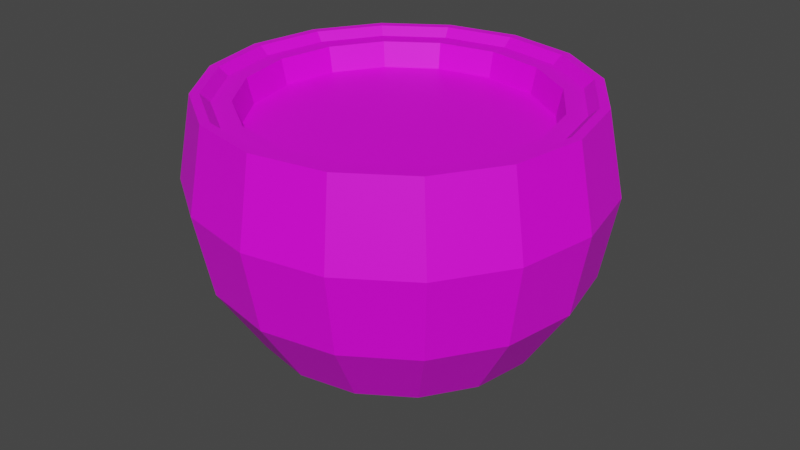 # Source: heal_coconut.blend  (saved by Blender 4.0.36; exported with 4.5.12 LTS)
import bpy
from mathutils import Matrix  # noqa: F401  (used for matrix-valued properties, if any)

bpy.ops.wm.read_factory_settings(use_empty=True)
scene = bpy.context.scene
scene.name = 'Scene'

# ---- collections
col_collection = bpy.data.collections.new('Collection'); scene.collection.children.link(col_collection)

# ---- images (referenced by path relative to the original .blend; pixels are not part of the script)
import os
ASSET_DIR = os.environ.get("B2B_ASSET_DIR", "")  # directory of the original .blend (textures are referenced by path, not embedded)
HERE = os.path.dirname(os.path.abspath(__file__))  # packed textures are extracted next to this script under _unpacked/

def load_image(name, relpath, width, height, colorspace="sRGB"):
    """Load a texture the original file referenced (path relative to the .blend, or extracted next to this script)."""
    p = next((c for c in (os.path.join(HERE, relpath), os.path.join(ASSET_DIR, relpath)) if relpath and os.path.exists(c)), "")
    if p:
        img = bpy.data.images.load(p, check_existing=True)
        img.name = name
    else:  # same state as the original file: an image datablock whose file is absent (Cycles renders it pink)
        img = bpy.data.images.new(name, width, height)
        img.source = "FILE"
        img.filepath = "//" + (relpath or name)
    img.colorspace_settings.name = colorspace
    return img
img_base_palette_png = load_image('base_palette.png', 'base_palette.png', 1024, 1024, 'sRGB')

# ---- materials (node trees are filled in below, after node groups)
mat_basepalette = bpy.data.materials.new('BasePalette')
mat_basepalette.alpha_threshold = 0.0
mat_basepalette.use_transparent_shadow = False
mat_basepalette.roughness = 0.5
mat_basepalette.line_color = (0.0, 0.0, 0.0, 1.0)

# ---- material node trees
mat_basepalette.use_nodes = True; mat_basepalette.node_tree.nodes.clear()
_N = mat_basepalette.node_tree.nodes; _L = mat_basepalette.node_tree.links
n0 = _N.new('ShaderNodeOutputMaterial'); n0.name = 'Material Output'; n0.location = (300, 300)
n1 = _N.new('ShaderNodeBsdfPrincipled'); n1.name = 'Principled BSDF'; n1.location = (10, 300)
n1.distribution = 'GGX'
n1.subsurface_method = 'RANDOM_WALK_SKIN'
n1.inputs[3].default_value = 1.45
n1.inputs[27].default_value = (0.0, 0.0, 0.0, 1.0)
n1.inputs[28].default_value = 1.0
n2 = _N.new('ShaderNodeTexImage'); n2.name = 'Image Texture'; n2.location = (-464, 137)
n2.image = img_base_palette_png
_L.new(n1.outputs[0], n0.inputs[0])
_L.new(n2.outputs[0], n1.inputs[0])
n0.is_active_output = True

# ---- world
world_world = bpy.data.worlds.new('World'); scene.world = world_world
world_world.use_nodes = True; world_world.node_tree.nodes.clear()
_N = world_world.node_tree.nodes; _L = world_world.node_tree.links
n0 = _N.new('ShaderNodeOutputWorld'); n0.name = 'World Output'; n0.location = (300, 300)
n1 = _N.new('ShaderNodeBackground'); n1.name = 'Background'; n1.location = (10, 300)
n1.inputs[0].default_value = (0.05088, 0.05088, 0.05088, 1.0)
_L.new(n1.outputs[0], n0.inputs[0])
n0.is_active_output = True
world_world.color = (0.05088, 0.05088, 0.05088)
world_world.use_sun_shadow = False
world_world.sun_shadow_jitter_overblur = 0.0

# ---- meshes
me_plane_002 = bpy.data.meshes.new('Plane.002')
me_plane_002.from_pydata([(0.246, 0.1655, 0.4355), (0.2901, 0.2081, 0.1905), (0.1966, 0.299, 0.3192), (0.1888, 0.2765, 0.1896), (0.1639, 0.212, 0.07954), (0.12, 0.1003, 0.01441), (0.06643, 0.2432, 0.4339), (0.06868, 0.3275, 0.318), (0.07061, 0.3029, 0.1886), (-0.02771, 0.2274, 0.433), (-0.04639, 0.2832, 0.1874), (-4.047e-05, 0.08011, 0.0132), (-0.1055, 0.1775, 0.4321), (-0.1641, 0.2383, 0.3156), (-0.09107, 0.1691, 0.07697), (-0.1562, 0.1014, 0.4314), (-0.2335, 0.134, 0.3146), (-0.1402, 0.09537, 0.07633), (-0.2556, 0.009379, 0.3141), (-0.1558, 0.007216, 0.07598), (-0.02315, 0.04541, 0.0129), (-0.1513, -0.0845, 0.4311), (-0.2027, -0.1075, 0.185), (-0.1357, -0.08196, 0.07597), (-0.03053, 0.003906, 0.01273), (-0.1337, -0.2076, 0.1854), (-0.02105, -0.03808, 0.01273), (-0.01158, -0.2226, 0.4321), (-0.04274, -0.2992, 0.3155), (-0.03233, -0.2761, 0.1863), (-0.005282, -0.211, 0.07695), (0.04035, -0.09883, 0.01319), (0.08479, -0.2441, 0.433), (0.08583, -0.3025, 0.1873), (0.1604, -0.07863, 0.0144), (0.1789, -0.2283, 0.434), (0.2118, -0.3065, 0.318), (0.2028, -0.2828, 0.1885), (0.1814, 0.03956, 0.01487), (0.3179, -0.2385, 0.3192), (0.3009, -0.2201, 0.1896), (0.2497, -0.1681, 0.07952), (0.3873, -0.1343, 0.3201), (0.1565, 0.07563, 0.01471), (0.4095, -0.009637, 0.3206), (0.381, 0.1165, 0.3206), (0.2944, 0.08295, 0.08051), (0.3025, 0.08357, 0.4359), (0.3592, 0.1079, 0.1909), (0.07744, 0.1098, 0.01402), (0.3062, 0.2248, 0.3201), (0.2415, 0.1596, 0.08017), (0.03528, 0.1027, 0.01359), (0.1628, 0.2217, 0.4348), (0.0735, 0.2322, 0.07871), (0.003838, -0.07415, 0.01289), (-0.05796, 0.3062, 0.3167), (-0.01605, 0.2171, 0.07781), (-0.1444, 0.2205, 0.1863), (0.08293, -0.1083, 0.01358), (-0.2086, 0.1242, 0.1854), (0.1251, -0.1012, 0.01401), (-0.1725, 0.00968, 0.4311), (-0.229, 0.008992, 0.185), (-0.2272, -0.1167, 0.3141), (-0.09475, -0.1664, 0.4314), (-0.1524, -0.2251, 0.3146), (-0.08284, -0.1586, 0.07631), (0.08515, -0.3278, 0.3167), (0.08515, -0.2312, 0.07778), (0.1747, -0.2161, 0.07868), (0.2567, -0.1785, 0.4348), (0.1835, -0.04393, 0.0147), (0.3074, -0.1024, 0.4355), (0.365, -0.1238, 0.1905), (0.2988, -0.09438, 0.08016), (0.3237, -0.01061, 0.4358), (0.3855, -0.008577, 0.1909), (0.3145, -0.00623, 0.08051), (0.1909, -0.002425, 0.01487), (0.2396, -0.003904, 0.03575), (0.229, -0.06377, 0.03551), (0.1447, -0.1465, 0.03451), (0.08387, -0.1567, 0.0339), (-0.03022, -0.1074, 0.0329), (0.01514, 0.1478, 0.03392), (0.07596, 0.158, 0.03453), (0.19, 0.1087, 0.03552), (0.2259, 0.05666, 0.03575), (0.1956, -0.1138, 0.03508), (0.02245, -0.143, 0.03333), (-0.06612, -0.05534, 0.03267), (-0.07979, 0.005228, 0.03267), (-0.06915, 0.0651, 0.03291), (-0.03581, 0.1152, 0.03335), (0.1374, 0.1443, 0.03509), (0.08036, 0.0007923, 0.0002652), (-0.049, 0.2826, 0.4462), (0.068, 0.3023, 0.4474), (-0.147, 0.2198, 0.4451), (-0.2112, 0.1235, 0.4443), (0.08322, -0.3032, 0.4462), (-0.03494, -0.2768, 0.4451), (0.2002, -0.2835, 0.4473), (0.2983, -0.2207, 0.4484), (0.3624, -0.1244, 0.4493), (0.3829, -0.009249, 0.4497), (0.3566, 0.1073, 0.4497), (0.2875, 0.2074, 0.4493), (0.1862, 0.2759, 0.4485), (-0.2316, 0.008319, 0.4438), (-0.2053, -0.1082, 0.4438), (-0.1363, -0.2083, 0.4442), (-0.04377, 0.269, 0.4462), (0.06762, 0.2878, 0.4473), (-0.1368, 0.2094, 0.4452), (-0.1977, 0.1181, 0.4444), (0.08361, -0.2887, 0.4462), (-0.0292, -0.2635, 0.4452), (0.195, -0.2699, 0.4473), (0.2881, -0.2104, 0.4483), (0.3489, -0.119, 0.4491), (0.3683, -0.009584, 0.4496), (0.3433, 0.1014, 0.4496), (0.2773, 0.1971, 0.4492), (0.1804, 0.2625, 0.4484), (-0.2171, 0.008653, 0.4439), (-0.1921, -0.1024, 0.4439), (-0.1261, -0.198, 0.4444), (-0.03852, 0.2554, 0.4329), (0.06723, 0.2732, 0.434), (-0.1266, 0.199, 0.432), (-0.1841, 0.1126, 0.4312), (0.084, -0.2741, 0.4329), (-0.02344, -0.2501, 0.4319), (0.1897, -0.2563, 0.434), (0.2778, -0.1999, 0.435), (0.3353, -0.1136, 0.4357), (0.3538, -0.009919, 0.4361), (0.3299, 0.0956, 0.4361), (0.2671, 0.1868, 0.4357), (0.1747, 0.2492, 0.435), (-0.2025, 0.008989, 0.4308), (-0.1787, -0.09653, 0.4308), (-0.1158, -0.1877, 0.4312), (-0.02343, 0.2189, 0.3924), (0.06717, 0.2341, 0.3934), (-0.09831, 0.1709, 0.3916), (-0.1471, 0.09769, 0.391), (0.08484, -0.2349, 0.3925), (-0.007904, -0.2142, 0.3916), (0.1754, -0.2196, 0.3934), (0.2503, -0.1717, 0.3942), (0.2991, -0.09844, 0.3949), (0.3148, -0.01014, 0.3952), (0.2943, 0.0805, 0.3952), (0.24, 0.1593, 0.3949), (0.1599, 0.2134, 0.3942), (-0.1628, 0.00939, 0.3906), (-0.1423, -0.08125, 0.3906), (-0.08795, -0.1601, 0.391)], [], [(48, 1, 50, 45), (46, 51, 1, 48), (45, 50, 108, 107), (51, 4, 3, 1), (50, 2, 109, 108), (91, 92, 24, 26), (4, 54, 8, 3), (2, 7, 98, 109), (90, 84, 55, 31), (3, 8, 7, 2), (85, 86, 49, 52), (8, 10, 56, 7), (54, 57, 10, 8), (7, 56, 97, 98), (10, 58, 13, 56), (57, 14, 58, 10), (56, 13, 99, 97), (83, 90, 31, 59), (14, 17, 60, 58), (13, 16, 100, 99), (82, 83, 59, 61), (58, 60, 16, 13), (16, 18, 110, 100), (89, 82, 61, 34), (60, 63, 18, 16), (17, 19, 63, 60), (80, 81, 72, 79), (63, 22, 64, 18), (19, 23, 22, 63), (18, 64, 111, 110), (23, 67, 25, 22), (64, 66, 112, 111), (81, 89, 34, 72), (22, 25, 66, 64), (67, 30, 29, 25), (66, 28, 102, 112), (95, 87, 43, 5), (25, 29, 28, 66), (88, 80, 79, 38), (29, 33, 68, 28), (30, 69, 33, 29), (28, 68, 101, 102), (86, 95, 5, 49), (33, 37, 36, 68), (69, 70, 37, 33), (68, 36, 103, 101), (70, 41, 40, 37), (36, 39, 104, 103), (93, 94, 11, 20), (37, 40, 39, 36), (41, 75, 74, 40), (39, 42, 105, 104), (87, 88, 38, 43), (40, 74, 42, 39), (94, 85, 52, 11), (74, 77, 44, 42), (42, 44, 106, 105), (77, 48, 45, 44), (73, 76, 154, 153), (92, 93, 20, 24), (78, 46, 48, 77), (44, 45, 107, 106), (84, 91, 26, 55), (75, 78, 77, 74), (23, 19, 92, 91), (30, 67, 84, 90), (46, 78, 80, 88), (14, 57, 85, 94), (70, 69, 83, 82), (67, 23, 91, 84), (4, 51, 87, 95), (51, 46, 88, 87), (41, 70, 82, 89), (19, 17, 93, 92), (57, 54, 86, 85), (17, 14, 94, 93), (54, 4, 95, 86), (75, 41, 89, 81), (69, 30, 90, 83), (78, 75, 81, 80), (11, 52, 96), (52, 49, 96), (49, 5, 96), (34, 61, 96), (31, 55, 96), (24, 20, 96), (59, 31, 96), (26, 24, 96), (79, 72, 96), (43, 38, 96), (5, 43, 96), (38, 79, 96), (20, 11, 96), (61, 59, 96), (55, 26, 96), (72, 34, 96), (113, 114, 98, 97), (115, 113, 97, 99), (116, 115, 99, 100), (117, 118, 102, 101), (119, 117, 101, 103), (121, 120, 104, 105), (122, 121, 105, 106), (123, 122, 106, 107), (124, 123, 107, 108), (125, 124, 108, 109), (114, 125, 109, 98), (126, 116, 100, 110), (127, 126, 110, 111), (128, 127, 111, 112), (118, 128, 112, 102), (120, 119, 103, 104), (129, 130, 114, 113), (131, 129, 113, 115), (132, 131, 115, 116), (133, 134, 118, 117), (135, 133, 117, 119), (137, 136, 120, 121), (138, 137, 121, 122), (139, 138, 122, 123), (140, 139, 123, 124), (141, 140, 124, 125), (130, 141, 125, 114), (142, 132, 116, 126), (143, 142, 126, 127), (144, 143, 127, 128), (134, 144, 128, 118), (136, 135, 119, 120), (9, 6, 130, 129), (12, 9, 129, 131), (15, 12, 131, 132), (32, 27, 134, 133), (35, 32, 133, 135), (73, 71, 136, 137), (76, 73, 137, 138), (47, 76, 138, 139), (0, 47, 139, 140), (53, 0, 140, 141), (6, 53, 141, 130), (62, 15, 132, 142), (21, 62, 142, 143), (65, 21, 143, 144), (27, 65, 144, 134), (71, 35, 135, 136), (145, 147, 148, 158, 159, 160, 150, 149, 151, 152, 153, 154, 155, 156, 157, 146), (65, 27, 150, 160), (76, 47, 155, 154), (6, 9, 145, 146), (35, 71, 152, 151), (47, 0, 156, 155), (9, 12, 147, 145), (0, 53, 157, 156), (12, 15, 148, 147), (53, 6, 146, 157), (27, 32, 149, 150), (15, 62, 158, 148), (32, 35, 151, 149), (62, 21, 159, 158), (71, 73, 153, 152), (21, 65, 160, 159), (3, 2, 50, 1)])
_uv = me_plane_002.uv_layers.new(name='UVMap')
_uv.uv.foreach_set('vector', [0.3447, 0.7373, 0.3447, 0.7373, 0.3447, 0.7373, 0.3447, 0.7373, 0.3447, 0.7373, 0.3447, 0.7373, 0.3447, 0.7373, 0.3447, 0.7373, 0.3447, 0.7373, 0.3447, 0.7373, 0.3447, 0.7373, 0.3447, 0.7373, 0.3447, 0.7373, 0.3447, 0.7373, 0.3447, 0.7373, 0.3447, 0.7373, 0.3447, 0.7373, 0.3447, 0.7373, 0.3447, 0.7373, 0.3447, 0.7373, 0.3447, 0.7373, 0.3447, 0.7373, 0.3447, 0.7373, 0.3447, 0.7373, 0.3447, 0.7373, 0.3447, 0.7373, 0.3447, 0.7373, 0.3447, 0.7373, 0.3447, 0.7373, 0.3447, 0.7373, 0.3447, 0.7373, 0.3447, 0.7373, 0.3447, 0.7373, 0.3447, 0.7373, 0.3447, 0.7373, 0.3447, 0.7373, 0.3447, 0.7373, 0.3447, 0.7373, 0.3447, 0.7373, 0.3447, 0.7373, 0.3447, 0.7373, 0.3447, 0.7373, 0.3447, 0.7373, 0.3447, 0.7373, 0.3447, 0.7373, 0.3447, 0.7373, 0.3447, 0.7373, 0.3447, 0.7373, 0.3447, 0.7373, 0.3447, 0.7373, 0.3447, 0.7373, 0.3447, 0.7373, 0.3447, 0.7373, 0.3447, 0.7373, 0.3447, 0.7373, 0.3447, 0.7373, 0.3447, 0.7373, 0.3447, 0.7373, 0.3447, 0.7373, 0.3447, 0.7373, 0.3447, 0.7373, 0.3447, 0.7373, 0.3447, 0.7373, 0.3447, 0.7373, 0.3447, 0.7373, 0.3447, 0.7373, 0.3447, 0.7373, 0.3447, 0.7373, 0.3447, 0.7373, 0.3447, 0.7373, 0.3447, 0.7373, 0.3447, 0.7373, 0.3447, 0.7373, 0.3447, 0.7373, 0.3447, 0.7373, 0.3447, 0.7373, 0.3447, 0.7373, 0.3447, 0.7373, 0.3447, 0.7373, 0.3447, 0.7373, 0.3447, 0.7373, 0.3447, 0.7373, 0.3447, 0.7373, 0.3447, 0.7373, 0.3447, 0.7373, 0.3447, 0.7373, 0.3447, 0.7373, 0.3447, 0.7373, 0.3447, 0.7373, 0.3447, 0.7373, 0.3447, 0.7373, 0.3447, 0.7373, 0.3447, 0.7373, 0.3447, 0.7373, 0.3447, 0.7373, 0.3447, 0.7373, 0.3447, 0.7373, 0.3447, 0.7373, 0.3447, 0.7373, 0.3447, 0.7373, 0.3447, 0.7373, 0.3447, 0.7373, 0.3447, 0.7373, 0.3447, 0.7373, 0.3447, 0.7373, 0.3447, 0.7373, 0.3447, 0.7373, 0.3447, 0.7373, 0.3447, 0.7373, 0.3447, 0.7373, 0.3447, 0.7373, 0.3447, 0.7373, 0.3447, 0.7373, 0.3447, 0.7373, 0.3447, 0.7373, 0.3447, 0.7373, 0.3447, 0.7373, 0.3447, 0.7373, 0.3447, 0.7373, 0.3447, 0.7373, 0.3447, 0.7373, 0.3447, 0.7373, 0.3447, 0.7373, 0.3447, 0.7373, 0.3447, 0.7373, 0.3447, 0.7373, 0.3447, 0.7373, 0.3447, 0.7373, 0.3447, 0.7373, 0.3447, 0.7373, 0.3447, 0.7373, 0.3447, 0.7373, 0.3447, 0.7373, 0.3447, 0.7373, 0.3447, 0.7373, 0.3447, 0.7373, 0.3447, 0.7373, 0.3447, 0.7373, 0.3447, 0.7373, 0.3447, 0.7373, 0.3447, 0.7373, 0.3447, 0.7373, 0.3447, 0.7373, 0.3447, 0.7373, 0.3447, 0.7373, 0.3447, 0.7373, 0.3447, 0.7373, 0.3447, 0.7373, 0.3447, 0.7373, 0.3447, 0.7373, 0.3447, 0.7373, 0.3447, 0.7373, 0.3447, 0.7373, 0.3447, 0.7373, 0.3447, 0.7373, 0.3447, 0.7373, 0.3447, 0.7373, 0.3447, 0.7373, 0.3447, 0.7373, 0.3447, 0.7373, 0.3447, 0.7373, 0.3447, 0.7373, 0.3447, 0.7373, 0.3447, 0.7373, 0.3447, 0.7373, 0.3447, 0.7373, 0.3447, 0.7373, 0.3447, 0.7373, 0.3447, 0.7373, 0.3447, 0.7373, 0.3447, 0.7373, 0.3447, 0.7373, 0.3447, 0.7373, 0.3447, 0.7373, 0.3447, 0.7373, 0.3447, 0.7373, 0.3447, 0.7373, 0.3447, 0.7373, 0.3447, 0.7373, 0.3447, 0.7373, 0.3447, 0.7373, 0.3447, 0.7373, 0.3447, 0.7373, 0.3447, 0.7373, 0.3447, 0.7373, 0.3447, 0.7373, 0.3447, 0.7373, 0.3447, 0.7373, 0.3447, 0.7373, 0.3447, 0.7373, 0.3447, 0.7373, 0.3447, 0.7373, 0.3447, 0.7373, 0.3447, 0.7373, 0.3447, 0.7373, 0.3447, 0.7373, 0.3447, 0.7373, 0.3447, 0.7373, 0.3447, 0.7373, 0.3447, 0.7373, 0.3447, 0.7373, 0.3447, 0.7373, 0.3447, 0.7373, 0.3447, 0.7373, 0.3447, 0.7373, 0.3447, 0.7373, 0.3447, 0.7373, 0.3447, 0.7373, 0.3447, 0.7373, 0.3447, 0.7373, 0.3447, 0.7373, 0.3447, 0.7373, 0.3447, 0.7373, 0.3447, 0.7373, 0.3447, 0.7373, 0.3447, 0.7373, 0.3447, 0.7373, 0.3447, 0.7373, 0.3447, 0.7373, 0.3447, 0.7373, 0.3447, 0.7373, 0.3447, 0.7373, 0.3447, 0.7373, 0.3447, 0.7373, 0.3447, 0.7373, 0.3447, 0.7373, 0.3447, 0.7373, 0.3447, 0.7373, 0.3447, 0.7373, 0.3447, 0.7373, 0.3447, 0.7373, 0.3447, 0.7373, 0.01498, 0.9883, 0.01498, 0.9883, 0.01498, 0.9883, 0.01498, 0.9883, 0.3447, 0.7373, 0.3447, 0.7373, 0.3447, 0.7373, 0.3447, 0.7373, 0.3447, 0.7373, 0.3447, 0.7373, 0.3447, 0.7373, 0.3447, 0.7373, 0.3447, 0.7373, 0.3447, 0.7373, 0.3447, 0.7373, 0.3447, 0.7373, 0.3447, 0.7373, 0.3447, 0.7373, 0.3447, 0.7373, 0.3447, 0.7373, 0.3447, 0.7373, 0.3447, 0.7373, 0.3447, 0.7373, 0.3447, 0.7373, 0.3447, 0.7373, 0.3447, 0.7373, 0.3447, 0.7373, 0.3447, 0.7373, 0.3447, 0.7373, 0.3447, 0.7373, 0.3447, 0.7373, 0.3447, 0.7373, 0.3447, 0.7373, 0.3447, 0.7373, 0.3447, 0.7373, 0.3447, 0.7373, 0.3447, 0.7373, 0.3447, 0.7373, 0.3447, 0.7373, 0.3447, 0.7373, 0.3447, 0.7373, 0.3447, 0.7373, 0.3447, 0.7373, 0.3447, 0.7373, 0.3447, 0.7373, 0.3447, 0.7373, 0.3447, 0.7373, 0.3447, 0.7373, 0.3447, 0.7373, 0.3447, 0.7373, 0.3447, 0.7373, 0.3447, 0.7373, 0.3447, 0.7373, 0.3447, 0.7373, 0.3447, 0.7373, 0.3447, 0.7373, 0.3447, 0.7373, 0.3447, 0.7373, 0.3447, 0.7373, 0.3447, 0.7373, 0.3447, 0.7373, 0.3447, 0.7373, 0.3447, 0.7373, 0.3447, 0.7373, 0.3447, 0.7373, 0.3447, 0.7373, 0.3447, 0.7373, 0.3447, 0.7373, 0.3447, 0.7373, 0.3447, 0.7373, 0.3447, 0.7373, 0.3447, 0.7373, 0.3447, 0.7373, 0.3447, 0.7373, 0.3447, 0.7373, 0.3447, 0.7373, 0.3447, 0.7373, 0.3447, 0.7373, 0.3447, 0.7373, 0.3447, 0.7373, 0.3447, 0.7373, 0.3447, 0.7373, 0.3447, 0.7373, 0.3447, 0.7373, 0.3447, 0.7373, 0.3447, 0.7373, 0.3447, 0.7373, 0.3447, 0.7373, 0.3447, 0.7373, 0.3447, 0.7373, 0.3447, 0.7373, 0.3447, 0.7373, 0.3447, 0.7373, 0.3447, 0.7373, 0.3447, 0.7373, 0.3447, 0.7373, 0.3447, 0.7373, 0.3447, 0.7373, 0.3447, 0.7373, 0.3447, 0.7373, 0.3447, 0.7373, 0.3447, 0.7373, 0.3447, 0.7373, 0.3447, 0.7373, 0.3447, 0.7373, 0.3447, 0.7373, 0.3447, 0.7373, 0.3447, 0.7373, 0.3447, 0.7373, 0.3447, 0.7373, 0.3447, 0.7373, 0.3447, 0.7373, 0.3447, 0.7373, 0.3447, 0.7373, 0.3447, 0.7373, 0.3447, 0.7373, 0.3447, 0.7373, 0.3447, 0.7373, 0.3447, 0.7373, 0.3447, 0.7373, 0.3447, 0.7373, 0.3447, 0.7373, 0.3447, 0.7373, 0.3447, 0.7373, 0.3447, 0.7373, 0.3447, 0.7373, 0.3447, 0.7373, 0.3447, 0.7373, 0.3447, 0.7373, 0.3447, 0.7373, 0.3447, 0.7373, 0.3447, 0.7373, 0.3447, 0.7373, 0.3447, 0.7373, 0.3447, 0.7373, 0.3447, 0.7373, 0.3447, 0.7373, 0.3447, 0.7373, 0.3447, 0.7373, 0.3447, 0.7373, 0.3447, 0.7373, 0.3447, 0.7373, 0.3447, 0.7373, 0.3447, 0.7373, 0.3447, 0.7373, 0.3447, 0.7373, 0.3447, 0.7373, 0.3447, 0.7373, 0.3447, 0.7373, 0.3447, 0.7373, 0.3447, 0.7373, 0.3447, 0.7373, 0.3447, 0.7373, 0.3447, 0.7373, 0.3447, 0.7373, 0.3447, 0.7373, 0.3447, 0.7373, 0.3447, 0.7373, 0.3447, 0.7373, 0.3447, 0.7373, 0.3447, 0.7373, 0.3447, 0.7373, 0.3447, 0.7373, 0.3447, 0.7373, 0.3447, 0.7373, 0.3447, 0.7373, 0.3447, 0.7373, 0.3447, 0.7373, 0.3447, 0.7373, 0.3447, 0.7373, 0.3447, 0.7373, 0.3447, 0.7373, 0.3447, 0.7373, 0.3447, 0.7373, 0.3447, 0.7373, 0.3447, 0.7373, 0.3447, 0.7373, 0.3447, 0.7373, 0.3447, 0.7373, 0.3447, 0.7373, 0.3447, 0.7373, 0.3447, 0.7373, 0.3447, 0.7373, 0.3447, 0.7373, 0.3447, 0.7373, 0.3447, 0.7373, 0.3447, 0.7373, 0.3447, 0.7373, 0.3447, 0.7373, 0.3447, 0.7373, 0.3447, 0.7373, 0.3447, 0.7373, 0.3447, 0.7373, 0.3447, 0.7373, 0.3447, 0.7373, 0.3447, 0.7373, 0.3447, 0.7373, 0.3447, 0.7373, 0.3447, 0.7373, 0.3447, 0.7373, 0.3447, 0.7373, 0.3447, 0.7373, 0.3447, 0.7373, 0.3447, 0.7373, 0.3447, 0.7373, 0.3447, 0.7373, 0.3447, 0.7373, 0.3447, 0.7373, 0.3447, 0.7373, 0.3447, 0.7373, 0.3447, 0.7373, 0.3447, 0.7373, 0.3447, 0.7373, 0.3447, 0.7373, 0.3447, 0.7373, 0.3447, 0.7373, 0.3447, 0.7373, 0.3447, 0.7373, 0.3447, 0.7373, 0.3447, 0.7373, 0.3447, 0.7373, 0.3447, 0.7373, 0.3447, 0.7373, 0.3447, 0.7373, 0.3447, 0.7373, 0.3447, 0.7373, 0.3447, 0.7373, 0.3447, 0.7373, 0.3447, 0.7373, 0.3447, 0.7373, 0.3447, 0.7373, 0.3447, 0.7373, 0.3447, 0.7373, 0.3447, 0.7373, 0.3447, 0.7373, 0.3447, 0.7373, 0.3447, 0.7373, 0.3447, 0.7373, 0.3447, 0.7373, 0.3447, 0.7373, 0.3447, 0.7373, 0.3447, 0.7373, 0.3447, 0.7373, 0.3447, 0.7373, 0.3447, 0.7373, 0.3447, 0.7373, 0.3447, 0.7373, 0.3447, 0.7373, 0.3447, 0.7373, 0.3447, 0.7373, 0.3447, 0.7373, 0.3447, 0.7373, 0.3447, 0.7373, 0.3447, 0.7373, 0.3447, 0.7373, 0.3447, 0.7373, 0.3447, 0.7373, 0.3447, 0.7373, 0.3447, 0.7373, 0.3447, 0.7373, 0.3447, 0.7373, 0.3447, 0.7373, 0.3447, 0.7373, 0.3447, 0.7373, 0.01498, 0.9883, 0.01498, 0.9883, 0.01498, 0.9883, 0.01498, 0.9883, 0.01498, 0.9883, 0.01498, 0.9883, 0.01498, 0.9883, 0.01498, 0.9883, 0.01498, 0.9883, 0.01498, 0.9883, 0.01498, 0.9883, 0.01498, 0.9883, 0.01498, 0.9883, 0.01498, 0.9883, 0.01498, 0.9883, 0.01498, 0.9883, 0.01498, 0.9883, 0.01498, 0.9883, 0.01498, 0.9883, 0.01498, 0.9883, 0.01498, 0.9883, 0.01498, 0.9883, 0.01498, 0.9883, 0.01498, 0.9883, 0.01498, 0.9883, 0.01498, 0.9883, 0.01498, 0.9883, 0.01498, 0.9883, 0.01498, 0.9883, 0.01498, 0.9883, 0.01498, 0.9883, 0.01498, 0.9883, 0.01498, 0.9883, 0.01498, 0.9883, 0.01498, 0.9883, 0.01498, 0.9883, 0.01498, 0.9883, 0.01498, 0.9883, 0.01498, 0.9883, 0.01498, 0.9883, 0.01498, 0.9883, 0.01498, 0.9883, 0.01498, 0.9883, 0.01498, 0.9883, 0.01498, 0.9883, 0.01498, 0.9883, 0.01498, 0.9883, 0.01498, 0.9883, 0.01498, 0.9883, 0.01498, 0.9883, 0.01498, 0.9883, 0.01498, 0.9883, 0.01498, 0.9883, 0.01498, 0.9883, 0.01498, 0.9883, 0.01498, 0.9883, 0.01498, 0.9883, 0.01498, 0.9883, 0.01498, 0.9883, 0.01498, 0.9883, 0.01498, 0.9883, 0.01498, 0.9883, 0.01498, 0.9883, 0.01498, 0.9883, 0.01498, 0.9883, 0.01498, 0.9883, 0.01498, 0.9883, 0.01498, 0.9883, 0.01498, 0.9883, 0.01498, 0.9883, 0.01498, 0.9883, 0.01498, 0.9883, 0.01498, 0.9883, 0.01498, 0.9883, 0.01498, 0.9883, 0.01498, 0.9883, 0.01498, 0.9883, 0.01498, 0.9883, 0.01498, 0.9883, 0.01498, 0.9883, 0.01498, 0.9883, 0.01498, 0.9883, 0.01498, 0.9883, 0.01498, 0.9883, 0.01498, 0.9883, 0.01498, 0.9883, 0.01498, 0.9883, 0.01498, 0.9883, 0.01498, 0.9883, 0.01498, 0.9883, 0.01498, 0.9883, 0.01498, 0.9883, 0.01498, 0.9883, 0.01498, 0.9883, 0.01498, 0.9883, 0.01498, 0.9883, 0.01498, 0.9883, 0.01498, 0.9883, 0.01498, 0.9883, 0.01498, 0.9883, 0.01498, 0.9883, 0.01498, 0.9883, 0.01498, 0.9883, 0.01498, 0.9883, 0.01498, 0.9883, 0.01498, 0.9883, 0.01498, 0.9883, 0.01498, 0.9883, 0.01498, 0.9883, 0.01498, 0.9883, 0.01498, 0.9883, 0.01498, 0.9883, 0.01498, 0.9883, 0.01498, 0.9883, 0.01498, 0.9883, 0.01498, 0.9883, 0.01498, 0.9883, 0.01498, 0.9883, 0.01498, 0.9883, 0.01498, 0.9883, 0.01498, 0.9883, 0.01498, 0.9883, 0.01498, 0.9883, 0.01498, 0.9883, 0.01498, 0.9883, 0.01498, 0.9883, 0.01498, 0.9883, 0.01498, 0.9883, 0.01498, 0.9883, 0.01498, 0.9883, 0.01498, 0.9883, 0.01498, 0.9883, 0.01498, 0.9883, 0.01498, 0.9883, 0.01498, 0.9883, 0.01498, 0.9883, 0.01498, 0.9883, 0.01498, 0.9883, 0.01498, 0.9883, 0.01498, 0.9883, 0.3447, 0.7373, 0.3447, 0.7373, 0.3447, 0.7373, 0.3447, 0.7373])
_ca = me_plane_002.color_attributes.new('Attribute', 'BYTE_COLOR', 'CORNER')
_ca.data.foreach_set('color', [1.0, 1.0, 1.0, 1.0, 1.0, 1.0, 1.0, 1.0, 1.0, 1.0, 1.0, 1.0, 1.0, 1.0, 1.0, 1.0, 1.0, 1.0, 1.0, 1.0, 1.0, 1.0, 1.0, 1.0, 1.0, 1.0, 1.0, 1.0, 1.0, 1.0, 1.0, 1.0, 1.0, 1.0, 1.0, 1.0, 1.0, 1.0, 1.0, 1.0, 1.0, 1.0, 1.0, 1.0, 1.0, 1.0, 1.0, 1.0, 1.0, 1.0, 1.0, 1.0, 1.0, 1.0, 1.0, 1.0, 1.0, 1.0, 1.0, 1.0, 1.0, 1.0, 1.0, 1.0, 1.0, 1.0, 1.0, 1.0, 1.0, 1.0, 1.0, 1.0, 1.0, 1.0, 1.0, 1.0, 1.0, 1.0, 1.0, 1.0, 1.0, 1.0, 1.0, 1.0, 1.0, 1.0, 1.0, 1.0, 1.0, 1.0, 1.0, 1.0, 1.0, 1.0, 1.0, 1.0, 1.0, 1.0, 1.0, 1.0, 1.0, 1.0, 1.0, 1.0, 1.0, 1.0, 1.0, 1.0, 1.0, 1.0, 1.0, 1.0, 1.0, 1.0, 1.0, 1.0, 1.0, 1.0, 1.0, 1.0, 1.0, 1.0, 1.0, 1.0, 1.0, 1.0, 1.0, 1.0, 1.0, 1.0, 1.0, 1.0, 1.0, 1.0, 1.0, 1.0, 1.0, 1.0, 1.0, 1.0, 1.0, 1.0, 1.0, 1.0, 1.0, 1.0, 1.0, 1.0, 1.0, 1.0, 1.0, 1.0, 1.0, 1.0, 1.0, 1.0, 1.0, 1.0, 1.0, 1.0, 1.0, 1.0, 1.0, 1.0, 1.0, 1.0, 1.0, 1.0, 1.0, 1.0, 1.0, 1.0, 1.0, 1.0, 1.0, 1.0, 1.0, 1.0, 1.0, 1.0, 1.0, 1.0, 1.0, 1.0, 1.0, 1.0, 1.0, 1.0, 1.0, 1.0, 1.0, 1.0, 1.0, 1.0, 1.0, 1.0, 1.0, 1.0, 1.0, 1.0, 1.0, 1.0, 1.0, 1.0, 1.0, 1.0, 1.0, 1.0, 1.0, 1.0, 1.0, 1.0, 1.0, 1.0, 1.0, 1.0, 1.0, 1.0, 1.0, 1.0, 1.0, 1.0, 1.0, 1.0, 1.0, 1.0, 1.0, 1.0, 1.0, 1.0, 1.0, 1.0, 1.0, 1.0, 1.0, 1.0, 1.0, 1.0, 1.0, 1.0, 1.0, 1.0, 1.0, 1.0, 1.0, 1.0, 1.0, 1.0, 1.0, 1.0, 1.0, 1.0, 1.0, 1.0, 1.0, 1.0, 1.0, 1.0, 1.0, 1.0, 1.0, 1.0, 1.0, 1.0, 1.0, 1.0, 1.0, 1.0, 1.0, 1.0, 1.0, 1.0, 1.0, 1.0, 1.0, 1.0, 1.0, 1.0, 1.0, 1.0, 1.0, 1.0, 1.0, 1.0, 1.0, 1.0, 1.0, 1.0, 1.0, 1.0, 1.0, 1.0, 1.0, 1.0, 1.0, 1.0, 1.0, 1.0, 1.0, 1.0, 1.0, 1.0, 1.0, 1.0, 1.0, 1.0, 1.0, 1.0, 1.0, 1.0, 1.0, 1.0, 1.0, 1.0, 1.0, 1.0, 1.0, 1.0, 1.0, 1.0, 1.0, 1.0, 1.0, 1.0, 1.0, 1.0, 1.0, 1.0, 1.0, 1.0, 1.0, 1.0, 1.0, 1.0, 1.0, 1.0, 1.0, 1.0, 1.0, 1.0, 1.0, 1.0, 1.0, 1.0, 1.0, 1.0, 1.0, 1.0, 1.0, 1.0, 1.0, 1.0, 1.0, 1.0, 1.0, 1.0, 1.0, 1.0, 1.0, 1.0, 1.0, 1.0, 1.0, 1.0, 1.0, 1.0, 1.0, 1.0, 1.0, 1.0, 1.0, 1.0, 1.0, 1.0, 1.0, 1.0, 1.0, 1.0, 1.0, 1.0, 1.0, 1.0, 1.0, 1.0, 1.0, 1.0, 1.0, 1.0, 1.0, 1.0, 1.0, 1.0, 1.0, 1.0, 1.0, 1.0, 1.0, 1.0, 1.0, 1.0, 1.0, 1.0, 1.0, 1.0, 1.0, 1.0, 1.0, 1.0, 1.0, 1.0, 1.0, 1.0, 1.0, 1.0, 1.0, 1.0, 1.0, 1.0, 1.0, 1.0, 1.0, 1.0, 1.0, 1.0, 1.0, 1.0, 1.0, 1.0, 1.0, 1.0, 1.0, 1.0, 1.0, 1.0, 1.0, 1.0, 1.0, 1.0, 1.0, 1.0, 1.0, 1.0, 1.0, 1.0, 1.0, 1.0, 1.0, 1.0, 1.0, 1.0, 1.0, 1.0, 1.0, 1.0, 1.0, 1.0, 1.0, 1.0, 1.0, 1.0, 1.0, 1.0, 1.0, 1.0, 1.0, 1.0, 1.0, 1.0, 1.0, 1.0, 1.0, 1.0, 1.0, 1.0, 1.0, 1.0, 1.0, 1.0, 1.0, 1.0, 1.0, 1.0, 1.0, 1.0, 1.0, 1.0, 1.0, 1.0, 1.0, 1.0, 1.0, 1.0, 1.0, 1.0, 1.0, 1.0, 1.0, 1.0, 1.0, 1.0, 1.0, 1.0, 1.0, 1.0, 1.0, 1.0, 1.0, 1.0, 1.0, 1.0, 1.0, 1.0, 1.0, 1.0, 1.0, 1.0, 1.0, 1.0, 1.0, 1.0, 1.0, 1.0, 1.0, 1.0, 1.0, 1.0, 1.0, 1.0, 1.0, 1.0, 1.0, 1.0, 1.0, 1.0, 1.0, 1.0, 1.0, 1.0, 1.0, 1.0, 1.0, 1.0, 1.0, 1.0, 1.0, 1.0, 1.0, 1.0, 1.0, 1.0, 1.0, 1.0, 1.0, 1.0, 1.0, 1.0, 1.0, 1.0, 1.0, 1.0, 1.0, 1.0, 1.0, 1.0, 1.0, 1.0, 1.0, 1.0, 1.0, 1.0, 1.0, 1.0, 1.0, 1.0, 1.0, 1.0, 1.0, 1.0, 1.0, 1.0, 1.0, 1.0, 1.0, 1.0, 1.0, 1.0, 1.0, 1.0, 1.0, 1.0, 1.0, 1.0, 1.0, 1.0, 1.0, 1.0, 1.0, 1.0, 1.0, 1.0, 1.0, 1.0, 1.0, 1.0, 1.0, 1.0, 1.0, 1.0, 1.0, 1.0, 1.0, 1.0, 1.0, 1.0, 1.0, 1.0, 1.0, 1.0, 1.0, 1.0, 1.0, 1.0, 1.0, 1.0, 1.0, 1.0, 1.0, 1.0, 1.0, 1.0, 1.0, 1.0, 1.0, 1.0, 1.0, 1.0, 1.0, 1.0, 1.0, 1.0, 1.0, 1.0, 1.0, 1.0, 1.0, 1.0, 1.0, 1.0, 1.0, 1.0, 1.0, 1.0, 1.0, 1.0, 1.0, 1.0, 1.0, 1.0, 1.0, 1.0, 1.0, 1.0, 1.0, 1.0, 1.0, 1.0, 1.0, 1.0, 1.0, 1.0, 1.0, 1.0, 1.0, 1.0, 1.0, 1.0, 1.0, 1.0, 1.0, 1.0, 1.0, 1.0, 1.0, 1.0, 1.0, 1.0, 1.0, 1.0, 1.0, 1.0, 1.0, 1.0, 1.0, 1.0, 1.0, 1.0, 1.0, 1.0, 1.0, 1.0, 1.0, 1.0, 1.0, 1.0, 1.0, 1.0, 1.0, 1.0, 1.0, 1.0, 1.0, 1.0, 1.0, 1.0, 1.0, 1.0, 1.0, 1.0, 1.0, 1.0, 1.0, 1.0, 1.0, 1.0, 1.0, 1.0, 1.0, 1.0, 1.0, 1.0, 1.0, 1.0, 1.0, 1.0, 1.0, 1.0, 1.0, 1.0, 1.0, 1.0, 1.0, 1.0, 1.0, 1.0, 1.0, 1.0, 1.0, 1.0, 1.0, 1.0, 1.0, 1.0, 1.0, 1.0, 1.0, 1.0, 1.0, 1.0, 1.0, 1.0, 1.0, 1.0, 1.0, 1.0, 1.0, 1.0, 1.0, 1.0, 1.0, 1.0, 1.0, 1.0, 1.0, 1.0, 1.0, 1.0, 1.0, 1.0, 1.0, 1.0, 1.0, 1.0, 1.0, 1.0, 1.0, 1.0, 1.0, 1.0, 1.0, 1.0, 1.0, 1.0, 1.0, 1.0, 1.0, 1.0, 1.0, 1.0, 1.0, 1.0, 1.0, 1.0, 1.0, 1.0, 1.0, 1.0, 1.0, 1.0, 1.0, 1.0, 1.0, 1.0, 1.0, 1.0, 1.0, 1.0, 1.0, 1.0, 1.0, 1.0, 1.0, 1.0, 1.0, 1.0, 1.0, 1.0, 1.0, 1.0, 1.0, 1.0, 1.0, 1.0, 1.0, 1.0, 1.0, 1.0, 1.0, 1.0, 1.0, 1.0, 1.0, 1.0, 1.0, 1.0, 1.0, 1.0, 1.0, 1.0, 1.0, 1.0, 1.0, 1.0, 1.0, 1.0, 1.0, 1.0, 1.0, 1.0, 1.0, 1.0, 1.0, 1.0, 1.0, 1.0, 1.0, 1.0, 1.0, 1.0, 1.0, 1.0, 1.0, 1.0, 1.0, 1.0, 1.0, 1.0, 1.0, 1.0, 1.0, 1.0, 1.0, 1.0, 1.0, 1.0, 1.0, 1.0, 1.0, 1.0, 1.0, 1.0, 1.0, 1.0, 1.0, 1.0, 1.0, 1.0, 1.0, 1.0, 1.0, 1.0, 1.0, 1.0, 1.0, 1.0, 1.0, 1.0, 1.0, 1.0, 1.0, 1.0, 1.0, 1.0, 1.0, 1.0, 1.0, 1.0, 1.0, 1.0, 1.0, 1.0, 1.0, 1.0, 1.0, 1.0, 1.0, 1.0, 1.0, 1.0, 1.0, 1.0, 1.0, 1.0, 1.0, 1.0, 1.0, 1.0, 1.0, 1.0, 1.0, 1.0, 1.0, 1.0, 1.0, 1.0, 1.0, 1.0, 1.0, 1.0, 1.0, 1.0, 1.0, 1.0, 1.0, 1.0, 1.0, 1.0, 1.0, 1.0, 1.0, 1.0, 1.0, 1.0, 1.0, 1.0, 1.0, 1.0, 1.0, 1.0, 1.0, 1.0, 1.0, 1.0, 1.0, 1.0, 1.0, 1.0, 1.0, 1.0, 1.0, 1.0, 1.0, 1.0, 1.0, 1.0, 1.0, 1.0, 1.0, 1.0, 1.0, 1.0, 1.0, 1.0, 1.0, 1.0, 1.0, 1.0, 1.0, 1.0, 1.0, 1.0, 1.0, 1.0, 1.0, 1.0, 1.0, 1.0, 1.0, 1.0, 1.0, 1.0, 1.0, 1.0, 1.0, 1.0, 1.0, 1.0, 1.0, 1.0, 1.0, 1.0, 1.0, 1.0, 1.0, 1.0, 1.0, 1.0, 1.0, 1.0, 1.0, 1.0, 1.0, 1.0, 1.0, 1.0, 1.0, 1.0, 1.0, 1.0, 1.0, 1.0, 1.0, 1.0, 1.0, 1.0, 1.0, 1.0, 1.0, 1.0, 1.0, 1.0, 1.0, 1.0, 1.0, 1.0, 1.0, 1.0, 1.0, 1.0, 1.0, 1.0, 1.0, 1.0, 1.0, 1.0, 1.0, 1.0, 1.0, 1.0, 1.0, 1.0, 1.0, 1.0, 1.0, 1.0, 1.0, 1.0, 1.0, 1.0, 1.0, 1.0, 1.0, 1.0, 1.0, 1.0, 1.0, 1.0, 1.0, 1.0, 1.0, 1.0, 1.0, 1.0, 1.0, 1.0, 1.0, 1.0, 1.0, 1.0, 1.0, 1.0, 1.0, 1.0, 1.0, 1.0, 1.0, 1.0, 1.0, 1.0, 1.0, 1.0, 1.0, 1.0, 1.0, 1.0, 1.0, 1.0, 1.0, 1.0, 1.0, 1.0, 1.0, 1.0, 1.0, 1.0, 1.0, 1.0, 1.0, 1.0, 1.0, 1.0, 1.0, 1.0, 1.0, 1.0, 1.0, 1.0, 1.0, 1.0, 1.0, 1.0, 1.0, 1.0, 1.0, 1.0, 1.0, 1.0, 1.0, 1.0, 1.0, 1.0, 1.0, 1.0, 1.0, 1.0, 1.0, 1.0, 1.0, 1.0, 1.0, 1.0, 1.0, 1.0, 1.0, 1.0, 1.0, 1.0, 1.0, 1.0, 1.0, 1.0, 1.0, 1.0, 1.0, 1.0, 1.0, 1.0, 1.0, 1.0, 1.0, 1.0, 1.0, 1.0, 1.0, 1.0, 1.0, 1.0, 1.0, 1.0, 1.0, 1.0, 1.0, 1.0, 1.0, 1.0, 1.0, 1.0, 1.0, 1.0, 1.0, 1.0, 1.0, 1.0, 1.0, 1.0, 1.0, 1.0, 1.0, 1.0, 1.0, 1.0, 1.0, 1.0, 1.0, 1.0, 1.0, 1.0, 1.0, 1.0, 1.0, 1.0, 1.0, 1.0, 1.0, 1.0, 1.0, 1.0, 1.0, 1.0, 1.0, 1.0, 1.0, 1.0, 1.0, 1.0, 1.0, 1.0, 1.0, 1.0, 1.0, 1.0, 1.0, 1.0, 1.0, 1.0, 1.0, 1.0, 1.0, 1.0, 1.0, 1.0, 1.0, 1.0, 1.0, 1.0, 1.0, 1.0, 1.0, 1.0, 1.0, 1.0, 1.0, 1.0, 1.0, 1.0, 1.0, 1.0, 1.0, 1.0, 1.0, 1.0, 1.0, 1.0, 1.0, 1.0, 1.0, 1.0, 1.0, 1.0, 1.0, 1.0, 1.0, 1.0, 1.0, 1.0, 1.0, 1.0, 1.0, 1.0, 1.0, 1.0, 1.0, 1.0, 1.0, 1.0, 1.0, 1.0, 1.0, 1.0, 1.0, 1.0, 1.0, 1.0, 1.0, 1.0, 1.0, 1.0, 1.0, 1.0, 1.0, 1.0, 1.0, 1.0, 1.0, 1.0, 1.0, 1.0, 1.0, 1.0, 1.0, 1.0, 1.0, 1.0, 1.0, 1.0, 1.0, 1.0, 1.0, 1.0, 1.0, 1.0, 1.0, 1.0, 1.0, 1.0, 1.0, 1.0, 1.0, 1.0, 1.0, 1.0, 1.0, 1.0, 1.0, 1.0, 1.0, 1.0, 1.0, 1.0, 1.0, 1.0, 1.0, 1.0, 1.0, 1.0, 1.0, 1.0, 1.0, 1.0, 1.0, 1.0, 1.0, 1.0, 1.0, 1.0, 1.0, 1.0, 1.0, 1.0, 1.0, 1.0, 1.0, 1.0, 1.0, 1.0, 1.0, 1.0, 1.0, 1.0, 1.0, 1.0, 1.0, 1.0, 1.0, 1.0, 1.0, 1.0, 1.0, 1.0, 1.0, 1.0, 1.0, 1.0, 1.0, 1.0, 1.0, 1.0, 1.0, 1.0, 1.0, 1.0, 1.0, 1.0, 1.0, 1.0, 1.0, 1.0, 1.0, 1.0, 1.0, 1.0, 1.0, 1.0, 1.0, 1.0, 1.0, 1.0, 1.0, 1.0, 1.0, 1.0, 1.0, 1.0, 1.0, 1.0, 1.0, 1.0, 1.0, 1.0, 1.0, 1.0, 1.0, 1.0, 1.0, 1.0, 1.0, 1.0, 1.0, 1.0, 1.0, 1.0, 1.0, 1.0, 1.0, 1.0, 1.0, 1.0, 1.0, 1.0, 1.0, 1.0, 1.0, 1.0, 1.0, 1.0, 1.0, 1.0, 1.0, 1.0, 1.0, 1.0, 1.0, 1.0, 1.0, 1.0, 1.0, 1.0, 1.0, 1.0, 1.0, 1.0, 1.0, 1.0, 1.0, 1.0, 1.0, 1.0, 1.0, 1.0, 1.0, 1.0, 1.0, 1.0, 1.0, 1.0, 1.0, 1.0, 1.0, 1.0, 1.0, 1.0, 1.0, 1.0, 1.0, 1.0, 1.0, 1.0, 1.0, 1.0, 1.0, 1.0, 1.0, 1.0, 1.0, 1.0, 1.0, 1.0, 1.0, 1.0, 1.0, 1.0, 1.0, 1.0, 1.0, 1.0, 1.0, 1.0, 1.0, 1.0, 1.0, 1.0, 1.0, 1.0, 1.0, 1.0, 1.0, 1.0, 1.0, 1.0, 1.0, 1.0, 1.0, 1.0, 1.0, 1.0, 1.0, 1.0, 1.0, 1.0, 1.0, 1.0, 1.0, 1.0, 1.0, 1.0, 1.0, 1.0, 1.0, 1.0, 1.0, 1.0, 1.0, 1.0, 1.0, 1.0, 1.0, 1.0, 1.0, 1.0, 1.0, 1.0, 1.0, 1.0, 1.0, 1.0, 1.0, 1.0, 1.0, 1.0, 1.0, 1.0, 1.0, 1.0, 1.0, 1.0, 1.0, 1.0, 1.0, 1.0, 1.0, 1.0, 1.0, 1.0, 1.0, 1.0, 1.0, 1.0, 1.0, 1.0, 1.0, 1.0, 1.0, 1.0, 1.0, 1.0, 1.0, 1.0, 1.0, 1.0, 1.0, 1.0, 1.0, 1.0, 1.0, 1.0, 1.0, 1.0, 1.0, 1.0, 1.0, 1.0, 1.0, 1.0, 1.0, 1.0, 1.0, 1.0, 1.0, 1.0, 1.0, 1.0, 1.0, 1.0, 1.0, 1.0, 1.0, 1.0, 1.0, 1.0, 1.0, 1.0, 1.0, 1.0, 1.0, 1.0, 1.0, 1.0, 1.0, 1.0, 1.0, 1.0, 1.0, 1.0, 1.0, 1.0, 1.0, 1.0, 1.0, 1.0, 1.0, 1.0, 1.0, 1.0, 1.0, 1.0, 1.0, 1.0, 1.0, 1.0, 1.0, 1.0, 1.0, 1.0, 1.0, 1.0, 1.0, 1.0, 1.0, 1.0, 1.0, 1.0, 1.0, 1.0, 1.0, 1.0, 1.0, 1.0, 1.0, 1.0, 1.0, 1.0, 1.0, 1.0, 1.0, 1.0, 1.0, 1.0, 1.0, 1.0, 1.0, 1.0, 1.0, 1.0, 1.0, 1.0, 1.0, 1.0, 1.0, 1.0, 1.0, 1.0, 1.0, 1.0, 1.0, 1.0, 1.0, 1.0, 1.0, 1.0, 1.0, 1.0, 1.0, 1.0, 1.0, 1.0, 1.0, 1.0, 1.0, 1.0, 1.0, 1.0, 1.0, 1.0, 1.0, 1.0, 1.0, 1.0, 1.0, 1.0, 1.0, 1.0, 1.0, 1.0, 1.0, 1.0, 1.0, 1.0, 1.0, 1.0, 1.0, 1.0, 1.0, 1.0, 1.0, 1.0, 1.0, 1.0, 1.0, 1.0, 1.0, 1.0, 1.0, 1.0, 1.0, 1.0, 1.0, 1.0, 1.0, 1.0, 1.0, 1.0, 1.0, 1.0, 1.0, 1.0, 1.0, 1.0, 1.0, 1.0, 1.0, 1.0, 1.0, 1.0, 1.0, 1.0, 1.0, 1.0, 1.0, 1.0, 1.0, 1.0, 1.0, 1.0, 1.0, 1.0, 1.0, 1.0, 1.0, 1.0, 1.0, 1.0, 1.0, 1.0, 1.0, 1.0, 1.0, 1.0, 1.0, 1.0, 1.0, 1.0, 1.0, 1.0, 1.0, 1.0, 1.0, 1.0, 1.0, 1.0, 1.0, 1.0, 1.0, 1.0, 1.0, 1.0, 1.0, 1.0, 1.0, 1.0, 1.0, 1.0, 1.0, 1.0, 1.0, 1.0, 1.0, 1.0, 1.0, 1.0, 1.0, 1.0, 1.0, 1.0, 1.0, 1.0, 1.0, 1.0, 1.0, 1.0, 1.0, 1.0, 1.0, 1.0, 1.0, 1.0, 1.0, 1.0, 1.0, 1.0, 1.0, 1.0, 1.0, 1.0, 1.0, 1.0, 1.0, 1.0, 1.0, 1.0, 1.0, 1.0, 1.0, 1.0, 1.0, 1.0, 1.0, 1.0, 1.0, 1.0, 1.0, 1.0, 1.0, 1.0, 1.0, 1.0, 1.0, 1.0, 1.0, 1.0, 1.0, 1.0, 1.0, 1.0, 1.0, 1.0, 1.0, 1.0, 1.0, 1.0, 1.0, 1.0, 1.0, 1.0, 1.0, 1.0, 1.0, 1.0, 1.0, 1.0, 1.0, 1.0, 1.0, 1.0, 1.0, 1.0, 1.0, 1.0, 1.0, 1.0, 1.0, 1.0, 1.0, 1.0, 1.0, 1.0, 1.0, 1.0, 1.0, 1.0, 1.0, 1.0, 1.0, 1.0, 1.0, 1.0, 1.0, 1.0, 1.0, 1.0, 1.0, 1.0, 1.0, 1.0, 1.0, 1.0, 1.0, 1.0, 1.0, 1.0, 1.0, 1.0, 1.0, 1.0, 1.0, 1.0, 1.0, 1.0, 1.0, 1.0, 1.0, 1.0, 1.0, 1.0, 1.0, 1.0, 1.0, 1.0, 1.0, 1.0, 1.0, 1.0, 1.0, 1.0, 1.0, 1.0, 1.0, 1.0, 1.0, 1.0, 1.0, 1.0, 1.0, 1.0, 1.0, 1.0, 1.0, 1.0, 1.0, 1.0, 1.0, 1.0, 1.0, 1.0, 1.0, 1.0, 1.0, 1.0, 1.0, 1.0, 1.0, 1.0, 1.0, 1.0, 1.0, 1.0, 1.0, 1.0, 1.0, 1.0, 1.0, 1.0, 1.0, 1.0, 1.0, 1.0, 1.0, 1.0, 1.0, 1.0, 1.0, 1.0, 1.0, 1.0, 1.0, 1.0, 1.0, 1.0, 1.0, 1.0, 1.0, 1.0, 1.0, 1.0, 1.0, 1.0, 1.0, 1.0, 1.0, 1.0, 1.0, 1.0, 1.0, 1.0, 1.0, 1.0, 1.0, 1.0, 1.0, 1.0, 1.0, 1.0, 1.0, 1.0, 1.0, 1.0, 1.0, 1.0, 1.0, 1.0, 1.0, 1.0, 1.0, 1.0, 1.0, 1.0, 1.0, 1.0, 1.0, 1.0, 1.0, 1.0, 1.0, 1.0, 1.0, 1.0, 1.0, 1.0, 1.0, 1.0, 1.0, 1.0, 1.0, 1.0, 1.0, 1.0, 1.0, 1.0, 1.0, 1.0, 1.0, 1.0, 1.0, 1.0, 1.0, 1.0, 1.0, 1.0, 1.0, 1.0, 1.0, 1.0, 1.0, 1.0, 1.0, 1.0, 1.0, 1.0, 1.0, 1.0, 1.0, 1.0, 1.0, 1.0, 1.0, 1.0, 1.0, 1.0, 1.0, 1.0, 1.0, 1.0, 1.0, 1.0, 1.0, 1.0, 1.0, 1.0, 1.0, 1.0, 1.0, 1.0, 1.0, 1.0, 1.0, 1.0, 1.0, 1.0, 1.0, 1.0, 1.0, 1.0, 1.0, 1.0, 1.0, 1.0, 1.0, 1.0, 1.0, 1.0, 1.0, 1.0, 1.0, 1.0, 1.0, 1.0, 1.0, 1.0, 1.0, 1.0, 1.0, 1.0, 1.0, 1.0, 1.0, 1.0, 1.0, 1.0, 1.0, 1.0, 1.0, 1.0, 1.0, 1.0, 1.0, 1.0, 1.0, 1.0, 1.0, 1.0, 1.0, 1.0, 1.0, 1.0, 1.0, 1.0, 1.0, 1.0, 1.0, 1.0, 1.0, 1.0, 1.0, 1.0, 1.0, 1.0, 1.0, 1.0, 1.0, 1.0, 1.0, 1.0, 1.0, 1.0, 1.0, 1.0, 1.0, 1.0, 1.0, 1.0, 1.0, 1.0, 1.0, 1.0, 1.0, 1.0, 1.0, 1.0, 1.0, 1.0, 1.0, 1.0, 1.0, 1.0, 1.0, 1.0, 1.0, 1.0, 1.0, 1.0, 1.0, 1.0, 1.0, 1.0, 1.0, 1.0, 1.0, 1.0, 1.0, 1.0, 1.0, 1.0, 1.0, 1.0, 1.0, 1.0, 1.0, 1.0, 1.0, 1.0, 1.0, 1.0, 1.0, 1.0, 1.0, 1.0, 1.0, 1.0, 1.0, 1.0, 1.0, 1.0, 1.0, 1.0, 1.0, 1.0, 1.0, 1.0, 1.0, 1.0, 1.0, 1.0, 1.0, 1.0, 1.0, 1.0, 1.0, 1.0, 1.0, 1.0, 1.0, 1.0, 1.0, 1.0, 1.0, 1.0, 1.0, 1.0, 1.0, 1.0, 1.0, 1.0, 1.0, 1.0, 1.0, 1.0, 1.0, 1.0, 1.0, 1.0, 1.0, 1.0, 1.0, 1.0, 1.0, 1.0, 1.0, 1.0, 1.0, 1.0, 1.0, 1.0, 1.0, 1.0, 1.0, 1.0, 1.0, 1.0, 1.0, 1.0, 1.0, 1.0, 1.0, 1.0, 1.0, 1.0, 1.0, 1.0, 1.0, 1.0, 1.0, 1.0, 1.0, 1.0, 1.0, 1.0, 1.0, 1.0, 1.0, 1.0, 1.0, 1.0, 1.0, 1.0, 1.0, 1.0, 1.0, 1.0, 1.0, 1.0, 1.0, 1.0, 1.0, 1.0, 1.0, 1.0, 1.0, 1.0, 1.0, 1.0, 1.0, 1.0, 1.0, 1.0, 1.0, 1.0, 1.0, 1.0, 1.0, 1.0, 1.0, 1.0, 1.0, 1.0, 1.0, 1.0, 1.0, 1.0, 1.0, 1.0, 1.0, 1.0, 1.0, 1.0, 1.0, 1.0, 1.0, 1.0, 1.0, 1.0, 1.0, 1.0, 1.0, 1.0, 1.0, 1.0, 1.0, 1.0, 1.0, 1.0, 1.0, 1.0, 1.0, 1.0, 1.0, 1.0, 1.0, 1.0, 1.0, 1.0, 1.0, 1.0, 1.0, 1.0, 1.0, 1.0, 1.0, 1.0, 1.0, 1.0, 1.0, 1.0, 1.0, 1.0, 1.0, 1.0, 1.0, 1.0, 1.0, 1.0, 1.0, 1.0, 1.0, 1.0, 1.0, 1.0, 1.0, 1.0, 1.0, 1.0, 1.0, 1.0, 1.0, 1.0, 1.0, 1.0, 1.0, 1.0, 1.0, 1.0, 1.0, 1.0, 1.0, 1.0, 1.0, 1.0, 1.0, 1.0, 1.0, 1.0, 1.0, 1.0, 1.0, 1.0, 1.0, 1.0, 1.0, 1.0, 1.0, 1.0, 1.0, 1.0, 1.0, 1.0, 1.0, 1.0, 1.0, 1.0, 1.0, 1.0, 1.0, 1.0, 1.0, 1.0, 1.0, 1.0, 1.0, 1.0, 1.0, 1.0, 1.0, 1.0, 1.0, 1.0, 1.0, 1.0, 1.0, 1.0, 1.0, 1.0, 1.0, 1.0, 1.0, 1.0, 1.0, 1.0, 1.0, 1.0, 1.0, 1.0, 1.0, 1.0, 1.0, 1.0, 1.0, 1.0, 1.0, 1.0, 1.0, 1.0, 1.0, 1.0, 1.0, 1.0, 1.0, 1.0, 1.0, 1.0, 1.0, 1.0, 1.0, 1.0, 1.0, 1.0, 1.0, 1.0, 1.0, 1.0, 1.0, 1.0, 1.0, 1.0, 1.0, 1.0, 1.0, 1.0, 1.0, 1.0, 1.0, 1.0, 1.0, 1.0, 1.0, 1.0, 1.0, 1.0, 1.0, 1.0, 1.0, 1.0, 1.0, 1.0, 1.0, 1.0, 1.0, 1.0, 1.0, 1.0, 1.0, 1.0, 1.0, 1.0])
_ca = me_plane_002.color_attributes.new('Attribute.001', 'BYTE_COLOR', 'CORNER')
_ca.data.foreach_set('color', [1.0, 1.0, 1.0, 1.0, 1.0, 1.0, 1.0, 1.0, 1.0, 1.0, 1.0, 1.0, 1.0, 1.0, 1.0, 1.0, 1.0, 1.0, 1.0, 1.0, 1.0, 1.0, 1.0, 1.0, 1.0, 1.0, 1.0, 1.0, 1.0, 1.0, 1.0, 1.0, 1.0, 1.0, 1.0, 1.0, 1.0, 1.0, 1.0, 1.0, 1.0, 1.0, 1.0, 1.0, 1.0, 1.0, 1.0, 1.0, 1.0, 1.0, 1.0, 1.0, 1.0, 1.0, 1.0, 1.0, 1.0, 1.0, 1.0, 1.0, 1.0, 1.0, 1.0, 1.0, 1.0, 1.0, 1.0, 1.0, 1.0, 1.0, 1.0, 1.0, 1.0, 1.0, 1.0, 1.0, 1.0, 1.0, 1.0, 1.0, 1.0, 1.0, 1.0, 1.0, 1.0, 1.0, 1.0, 1.0, 1.0, 1.0, 1.0, 1.0, 1.0, 1.0, 1.0, 1.0, 1.0, 1.0, 1.0, 1.0, 1.0, 1.0, 1.0, 1.0, 1.0, 1.0, 1.0, 1.0, 1.0, 1.0, 1.0, 1.0, 1.0, 1.0, 1.0, 1.0, 1.0, 1.0, 1.0, 1.0, 1.0, 1.0, 1.0, 1.0, 1.0, 1.0, 1.0, 1.0, 1.0, 1.0, 1.0, 1.0, 1.0, 1.0, 1.0, 1.0, 1.0, 1.0, 1.0, 1.0, 1.0, 1.0, 1.0, 1.0, 1.0, 1.0, 1.0, 1.0, 1.0, 1.0, 1.0, 1.0, 1.0, 1.0, 1.0, 1.0, 1.0, 1.0, 1.0, 1.0, 1.0, 1.0, 1.0, 1.0, 1.0, 1.0, 1.0, 1.0, 1.0, 1.0, 1.0, 1.0, 1.0, 1.0, 1.0, 1.0, 1.0, 1.0, 1.0, 1.0, 1.0, 1.0, 1.0, 1.0, 1.0, 1.0, 1.0, 1.0, 1.0, 1.0, 1.0, 1.0, 1.0, 1.0, 1.0, 1.0, 1.0, 1.0, 1.0, 1.0, 1.0, 1.0, 1.0, 1.0, 1.0, 1.0, 1.0, 1.0, 1.0, 1.0, 1.0, 1.0, 1.0, 1.0, 1.0, 1.0, 1.0, 1.0, 1.0, 1.0, 1.0, 1.0, 1.0, 1.0, 1.0, 1.0, 1.0, 1.0, 1.0, 1.0, 1.0, 1.0, 1.0, 1.0, 1.0, 1.0, 1.0, 1.0, 1.0, 1.0, 1.0, 1.0, 1.0, 1.0, 1.0, 1.0, 1.0, 1.0, 1.0, 1.0, 1.0, 1.0, 1.0, 1.0, 1.0, 1.0, 1.0, 1.0, 1.0, 1.0, 1.0, 1.0, 1.0, 1.0, 1.0, 1.0, 1.0, 1.0, 1.0, 1.0, 1.0, 1.0, 1.0, 1.0, 1.0, 1.0, 1.0, 1.0, 1.0, 1.0, 1.0, 1.0, 1.0, 1.0, 1.0, 1.0, 1.0, 1.0, 1.0, 1.0, 1.0, 1.0, 1.0, 1.0, 1.0, 1.0, 1.0, 1.0, 1.0, 1.0, 1.0, 1.0, 1.0, 1.0, 1.0, 1.0, 1.0, 1.0, 1.0, 1.0, 1.0, 1.0, 1.0, 1.0, 1.0, 1.0, 1.0, 1.0, 1.0, 1.0, 1.0, 1.0, 1.0, 1.0, 1.0, 1.0, 1.0, 1.0, 1.0, 1.0, 1.0, 1.0, 1.0, 1.0, 1.0, 1.0, 1.0, 1.0, 1.0, 1.0, 1.0, 1.0, 1.0, 1.0, 1.0, 1.0, 1.0, 1.0, 1.0, 1.0, 1.0, 1.0, 1.0, 1.0, 1.0, 1.0, 1.0, 1.0, 1.0, 1.0, 1.0, 1.0, 1.0, 1.0, 1.0, 1.0, 1.0, 1.0, 1.0, 1.0, 1.0, 1.0, 1.0, 1.0, 1.0, 1.0, 1.0, 1.0, 1.0, 1.0, 1.0, 1.0, 1.0, 1.0, 1.0, 1.0, 1.0, 1.0, 1.0, 1.0, 1.0, 1.0, 1.0, 1.0, 1.0, 1.0, 1.0, 1.0, 1.0, 1.0, 1.0, 1.0, 1.0, 1.0, 1.0, 1.0, 1.0, 1.0, 1.0, 1.0, 1.0, 1.0, 1.0, 1.0, 1.0, 1.0, 1.0, 1.0, 1.0, 1.0, 1.0, 1.0, 1.0, 1.0, 1.0, 1.0, 1.0, 1.0, 1.0, 1.0, 1.0, 1.0, 1.0, 1.0, 1.0, 1.0, 1.0, 1.0, 1.0, 1.0, 1.0, 1.0, 1.0, 1.0, 1.0, 1.0, 1.0, 1.0, 1.0, 1.0, 1.0, 1.0, 1.0, 1.0, 1.0, 1.0, 1.0, 1.0, 1.0, 1.0, 1.0, 1.0, 1.0, 1.0, 1.0, 1.0, 1.0, 1.0, 1.0, 1.0, 1.0, 1.0, 1.0, 1.0, 1.0, 1.0, 1.0, 1.0, 1.0, 1.0, 1.0, 1.0, 1.0, 1.0, 1.0, 1.0, 1.0, 1.0, 1.0, 1.0, 1.0, 1.0, 1.0, 1.0, 1.0, 1.0, 1.0, 1.0, 1.0, 1.0, 1.0, 1.0, 1.0, 1.0, 1.0, 1.0, 1.0, 1.0, 1.0, 1.0, 1.0, 1.0, 1.0, 1.0, 1.0, 1.0, 1.0, 1.0, 1.0, 1.0, 1.0, 1.0, 1.0, 1.0, 1.0, 1.0, 1.0, 1.0, 1.0, 1.0, 1.0, 1.0, 1.0, 1.0, 1.0, 1.0, 1.0, 1.0, 1.0, 1.0, 1.0, 1.0, 1.0, 1.0, 1.0, 1.0, 1.0, 1.0, 1.0, 1.0, 1.0, 1.0, 1.0, 1.0, 1.0, 1.0, 1.0, 1.0, 1.0, 1.0, 1.0, 1.0, 1.0, 1.0, 1.0, 1.0, 1.0, 1.0, 1.0, 1.0, 1.0, 1.0, 1.0, 1.0, 1.0, 1.0, 1.0, 1.0, 1.0, 1.0, 1.0, 1.0, 1.0, 1.0, 1.0, 1.0, 1.0, 1.0, 1.0, 1.0, 1.0, 1.0, 1.0, 1.0, 1.0, 1.0, 1.0, 1.0, 1.0, 1.0, 1.0, 1.0, 1.0, 1.0, 1.0, 1.0, 1.0, 1.0, 1.0, 1.0, 1.0, 1.0, 1.0, 1.0, 1.0, 1.0, 1.0, 1.0, 1.0, 1.0, 1.0, 1.0, 1.0, 1.0, 1.0, 1.0, 1.0, 1.0, 1.0, 1.0, 1.0, 1.0, 1.0, 1.0, 1.0, 1.0, 1.0, 1.0, 1.0, 1.0, 1.0, 1.0, 1.0, 1.0, 1.0, 1.0, 1.0, 1.0, 1.0, 1.0, 1.0, 1.0, 1.0, 1.0, 1.0, 1.0, 1.0, 1.0, 1.0, 1.0, 1.0, 1.0, 1.0, 1.0, 1.0, 1.0, 1.0, 1.0, 1.0, 1.0, 1.0, 1.0, 1.0, 1.0, 1.0, 1.0, 1.0, 1.0, 1.0, 1.0, 1.0, 1.0, 1.0, 1.0, 1.0, 1.0, 1.0, 1.0, 1.0, 1.0, 1.0, 1.0, 1.0, 1.0, 1.0, 1.0, 1.0, 1.0, 1.0, 1.0, 1.0, 1.0, 1.0, 1.0, 1.0, 1.0, 1.0, 1.0, 1.0, 1.0, 1.0, 1.0, 1.0, 1.0, 1.0, 1.0, 1.0, 1.0, 1.0, 1.0, 1.0, 1.0, 1.0, 1.0, 1.0, 1.0, 1.0, 1.0, 1.0, 1.0, 1.0, 1.0, 1.0, 1.0, 1.0, 1.0, 1.0, 1.0, 1.0, 1.0, 1.0, 1.0, 1.0, 1.0, 1.0, 1.0, 1.0, 1.0, 1.0, 1.0, 1.0, 1.0, 1.0, 1.0, 1.0, 1.0, 1.0, 1.0, 1.0, 1.0, 1.0, 1.0, 1.0, 1.0, 1.0, 1.0, 1.0, 1.0, 1.0, 1.0, 1.0, 1.0, 1.0, 1.0, 1.0, 1.0, 1.0, 1.0, 1.0, 1.0, 1.0, 1.0, 1.0, 1.0, 1.0, 1.0, 1.0, 1.0, 1.0, 1.0, 1.0, 1.0, 1.0, 1.0, 1.0, 1.0, 1.0, 1.0, 1.0, 1.0, 1.0, 1.0, 1.0, 1.0, 1.0, 1.0, 1.0, 1.0, 1.0, 1.0, 1.0, 1.0, 1.0, 1.0, 1.0, 1.0, 1.0, 1.0, 1.0, 1.0, 1.0, 1.0, 1.0, 1.0, 1.0, 1.0, 1.0, 1.0, 1.0, 1.0, 1.0, 1.0, 1.0, 1.0, 1.0, 1.0, 1.0, 1.0, 1.0, 1.0, 1.0, 1.0, 1.0, 1.0, 1.0, 1.0, 1.0, 1.0, 1.0, 1.0, 1.0, 1.0, 1.0, 1.0, 1.0, 1.0, 1.0, 1.0, 1.0, 1.0, 1.0, 1.0, 1.0, 1.0, 1.0, 1.0, 1.0, 1.0, 1.0, 1.0, 1.0, 1.0, 1.0, 1.0, 1.0, 1.0, 1.0, 1.0, 1.0, 1.0, 1.0, 1.0, 1.0, 1.0, 1.0, 1.0, 1.0, 1.0, 1.0, 1.0, 1.0, 1.0, 1.0, 1.0, 1.0, 1.0, 1.0, 1.0, 1.0, 1.0, 1.0, 1.0, 1.0, 1.0, 1.0, 1.0, 1.0, 1.0, 1.0, 1.0, 1.0, 1.0, 1.0, 1.0, 1.0, 1.0, 1.0, 1.0, 1.0, 1.0, 1.0, 1.0, 1.0, 1.0, 1.0, 1.0, 1.0, 1.0, 1.0, 1.0, 1.0, 1.0, 1.0, 1.0, 1.0, 1.0, 1.0, 1.0, 1.0, 1.0, 1.0, 1.0, 1.0, 1.0, 1.0, 1.0, 1.0, 1.0, 1.0, 1.0, 1.0, 1.0, 1.0, 1.0, 1.0, 1.0, 1.0, 1.0, 1.0, 1.0, 1.0, 1.0, 1.0, 1.0, 1.0, 1.0, 1.0, 1.0, 1.0, 1.0, 1.0, 1.0, 1.0, 1.0, 1.0, 1.0, 1.0, 1.0, 1.0, 1.0, 1.0, 1.0, 1.0, 1.0, 1.0, 1.0, 1.0, 1.0, 1.0, 1.0, 1.0, 1.0, 1.0, 1.0, 1.0, 1.0, 1.0, 1.0, 1.0, 1.0, 1.0, 1.0, 1.0, 1.0, 1.0, 1.0, 1.0, 1.0, 1.0, 1.0, 1.0, 1.0, 1.0, 1.0, 1.0, 1.0, 1.0, 1.0, 1.0, 1.0, 1.0, 1.0, 1.0, 1.0, 1.0, 1.0, 1.0, 1.0, 1.0, 1.0, 1.0, 1.0, 1.0, 1.0, 1.0, 1.0, 1.0, 1.0, 1.0, 1.0, 1.0, 1.0, 1.0, 1.0, 1.0, 1.0, 1.0, 1.0, 1.0, 1.0, 1.0, 1.0, 1.0, 1.0, 1.0, 1.0, 1.0, 1.0, 1.0, 1.0, 1.0, 1.0, 1.0, 1.0, 1.0, 1.0, 1.0, 1.0, 1.0, 1.0, 1.0, 1.0, 1.0, 1.0, 1.0, 1.0, 1.0, 1.0, 1.0, 1.0, 1.0, 1.0, 1.0, 1.0, 1.0, 1.0, 1.0, 1.0, 1.0, 1.0, 1.0, 1.0, 1.0, 1.0, 1.0, 1.0, 1.0, 1.0, 1.0, 1.0, 1.0, 1.0, 1.0, 1.0, 1.0, 1.0, 1.0, 1.0, 1.0, 1.0, 1.0, 1.0, 1.0, 1.0, 1.0, 1.0, 1.0, 1.0, 1.0, 1.0, 1.0, 1.0, 1.0, 1.0, 1.0, 1.0, 1.0, 1.0, 1.0, 1.0, 1.0, 1.0, 1.0, 1.0, 1.0, 1.0, 1.0, 1.0, 1.0, 1.0, 1.0, 1.0, 1.0, 1.0, 1.0, 1.0, 1.0, 1.0, 1.0, 1.0, 1.0, 1.0, 1.0, 1.0, 1.0, 1.0, 1.0, 1.0, 1.0, 1.0, 1.0, 1.0, 1.0, 1.0, 1.0, 1.0, 1.0, 1.0, 1.0, 1.0, 1.0, 1.0, 1.0, 1.0, 1.0, 1.0, 1.0, 1.0, 1.0, 1.0, 1.0, 1.0, 1.0, 1.0, 1.0, 1.0, 1.0, 1.0, 1.0, 1.0, 1.0, 1.0, 1.0, 1.0, 1.0, 1.0, 1.0, 1.0, 1.0, 1.0, 1.0, 1.0, 1.0, 1.0, 1.0, 1.0, 1.0, 1.0, 1.0, 1.0, 1.0, 1.0, 1.0, 1.0, 1.0, 1.0, 1.0, 1.0, 1.0, 1.0, 1.0, 1.0, 1.0, 1.0, 1.0, 1.0, 1.0, 1.0, 1.0, 1.0, 1.0, 1.0, 1.0, 1.0, 1.0, 1.0, 1.0, 1.0, 1.0, 1.0, 1.0, 1.0, 1.0, 1.0, 1.0, 1.0, 1.0, 1.0, 1.0, 1.0, 1.0, 1.0, 1.0, 1.0, 1.0, 1.0, 1.0, 1.0, 1.0, 1.0, 1.0, 1.0, 1.0, 1.0, 1.0, 1.0, 1.0, 1.0, 1.0, 1.0, 1.0, 1.0, 1.0, 1.0, 1.0, 1.0, 1.0, 1.0, 1.0, 1.0, 1.0, 1.0, 1.0, 1.0, 1.0, 1.0, 1.0, 1.0, 1.0, 1.0, 1.0, 1.0, 1.0, 1.0, 1.0, 1.0, 1.0, 1.0, 1.0, 1.0, 1.0, 1.0, 1.0, 1.0, 1.0, 1.0, 1.0, 1.0, 1.0, 1.0, 1.0, 1.0, 1.0, 1.0, 1.0, 1.0, 1.0, 1.0, 1.0, 1.0, 1.0, 1.0, 1.0, 1.0, 1.0, 1.0, 1.0, 1.0, 1.0, 1.0, 1.0, 1.0, 1.0, 1.0, 1.0, 1.0, 1.0, 1.0, 1.0, 1.0, 1.0, 1.0, 1.0, 1.0, 1.0, 1.0, 1.0, 1.0, 1.0, 1.0, 1.0, 1.0, 1.0, 1.0, 1.0, 1.0, 1.0, 1.0, 1.0, 1.0, 1.0, 1.0, 1.0, 1.0, 1.0, 1.0, 1.0, 1.0, 1.0, 1.0, 1.0, 1.0, 1.0, 1.0, 1.0, 1.0, 1.0, 1.0, 1.0, 1.0, 1.0, 1.0, 1.0, 1.0, 1.0, 1.0, 1.0, 1.0, 1.0, 1.0, 1.0, 1.0, 1.0, 1.0, 1.0, 1.0, 1.0, 1.0, 1.0, 1.0, 1.0, 1.0, 1.0, 1.0, 1.0, 1.0, 1.0, 1.0, 1.0, 1.0, 1.0, 1.0, 1.0, 1.0, 1.0, 1.0, 1.0, 1.0, 1.0, 1.0, 1.0, 1.0, 1.0, 1.0, 1.0, 1.0, 1.0, 1.0, 1.0, 1.0, 1.0, 1.0, 1.0, 1.0, 1.0, 1.0, 1.0, 1.0, 1.0, 1.0, 1.0, 1.0, 1.0, 1.0, 1.0, 1.0, 1.0, 1.0, 1.0, 1.0, 1.0, 1.0, 1.0, 1.0, 1.0, 1.0, 1.0, 1.0, 1.0, 1.0, 1.0, 1.0, 1.0, 1.0, 1.0, 1.0, 1.0, 1.0, 1.0, 1.0, 1.0, 1.0, 1.0, 1.0, 1.0, 1.0, 1.0, 1.0, 1.0, 1.0, 1.0, 1.0, 1.0, 1.0, 1.0, 1.0, 1.0, 1.0, 1.0, 1.0, 1.0, 1.0, 1.0, 1.0, 1.0, 1.0, 1.0, 1.0, 1.0, 1.0, 1.0, 1.0, 1.0, 1.0, 1.0, 1.0, 1.0, 1.0, 1.0, 1.0, 1.0, 1.0, 1.0, 1.0, 1.0, 1.0, 1.0, 1.0, 1.0, 1.0, 1.0, 1.0, 1.0, 1.0, 1.0, 1.0, 1.0, 1.0, 1.0, 1.0, 1.0, 1.0, 1.0, 1.0, 1.0, 1.0, 1.0, 1.0, 1.0, 1.0, 1.0, 1.0, 1.0, 1.0, 1.0, 1.0, 1.0, 1.0, 1.0, 1.0, 1.0, 1.0, 1.0, 1.0, 1.0, 1.0, 1.0, 1.0, 1.0, 1.0, 1.0, 1.0, 1.0, 1.0, 1.0, 1.0, 1.0, 1.0, 1.0, 1.0, 1.0, 1.0, 1.0, 1.0, 1.0, 1.0, 1.0, 1.0, 1.0, 1.0, 1.0, 1.0, 1.0, 1.0, 1.0, 1.0, 1.0, 1.0, 1.0, 1.0, 1.0, 1.0, 1.0, 1.0, 1.0, 1.0, 1.0, 1.0, 1.0, 1.0, 1.0, 1.0, 1.0, 1.0, 1.0, 1.0, 1.0, 1.0, 1.0, 1.0, 1.0, 1.0, 1.0, 1.0, 1.0, 1.0, 1.0, 1.0, 1.0, 1.0, 1.0, 1.0, 1.0, 1.0, 1.0, 1.0, 1.0, 1.0, 1.0, 1.0, 1.0, 1.0, 1.0, 1.0, 1.0, 1.0, 1.0, 1.0, 1.0, 1.0, 1.0, 1.0, 1.0, 1.0, 1.0, 1.0, 1.0, 1.0, 1.0, 1.0, 1.0, 1.0, 1.0, 1.0, 1.0, 1.0, 1.0, 1.0, 1.0, 1.0, 1.0, 1.0, 1.0, 1.0, 1.0, 1.0, 1.0, 1.0, 1.0, 1.0, 1.0, 1.0, 1.0, 1.0, 1.0, 1.0, 1.0, 1.0, 1.0, 1.0, 1.0, 1.0, 1.0, 1.0, 1.0, 1.0, 1.0, 1.0, 1.0, 1.0, 1.0, 1.0, 1.0, 1.0, 1.0, 1.0, 1.0, 1.0, 1.0, 1.0, 1.0, 1.0, 1.0, 1.0, 1.0, 1.0, 1.0, 1.0, 1.0, 1.0, 1.0, 1.0, 1.0, 1.0, 1.0, 1.0, 1.0, 1.0, 1.0, 1.0, 1.0, 1.0, 1.0, 1.0, 1.0, 1.0, 1.0, 1.0, 1.0, 1.0, 1.0, 1.0, 1.0, 1.0, 1.0, 1.0, 1.0, 1.0, 1.0, 1.0, 1.0, 1.0, 1.0, 1.0, 1.0, 1.0, 1.0, 1.0, 1.0, 1.0, 1.0, 1.0, 1.0, 1.0, 1.0, 1.0, 1.0, 1.0, 1.0, 1.0, 1.0, 1.0, 1.0, 1.0, 1.0, 1.0, 1.0, 1.0, 1.0, 1.0, 1.0, 1.0, 1.0, 1.0, 1.0, 1.0, 1.0, 1.0, 1.0, 1.0, 1.0, 1.0, 1.0, 1.0, 1.0, 1.0, 1.0, 1.0, 1.0, 1.0, 1.0, 1.0, 1.0, 1.0, 1.0, 1.0, 1.0, 1.0, 1.0, 1.0, 1.0, 1.0, 1.0, 1.0, 1.0, 1.0, 1.0, 1.0, 1.0, 1.0, 1.0, 1.0, 1.0, 1.0, 1.0, 1.0, 1.0, 1.0, 1.0, 1.0, 1.0, 1.0, 1.0, 1.0, 1.0, 1.0, 1.0, 1.0, 1.0, 1.0, 1.0, 1.0, 1.0, 1.0, 1.0, 1.0, 1.0, 1.0, 1.0, 1.0, 1.0, 1.0, 1.0, 1.0, 1.0, 1.0, 1.0, 1.0, 1.0, 1.0, 1.0, 1.0, 1.0, 1.0, 1.0, 1.0, 1.0, 1.0, 1.0, 1.0, 1.0, 1.0, 1.0, 1.0, 1.0, 1.0, 1.0, 1.0, 1.0, 1.0, 1.0, 1.0, 1.0, 1.0, 1.0, 1.0, 1.0, 1.0, 1.0, 1.0, 1.0, 1.0, 1.0, 1.0, 1.0, 1.0, 1.0, 1.0, 1.0, 1.0, 1.0, 1.0, 1.0, 1.0, 1.0, 1.0, 1.0, 1.0, 1.0, 1.0, 1.0, 1.0, 1.0, 1.0, 1.0, 1.0, 1.0, 1.0, 1.0, 1.0, 1.0, 1.0, 1.0, 1.0, 1.0, 1.0, 1.0, 1.0, 1.0, 1.0, 1.0, 1.0, 1.0, 1.0, 1.0, 1.0, 1.0, 1.0, 1.0, 1.0, 1.0, 1.0, 1.0, 1.0, 1.0, 1.0, 1.0, 1.0, 1.0, 1.0, 1.0, 1.0, 1.0, 1.0, 1.0, 1.0, 1.0, 1.0, 1.0, 1.0, 1.0, 1.0, 1.0, 1.0, 1.0, 1.0, 1.0, 1.0, 1.0, 1.0, 1.0, 1.0, 1.0, 1.0, 1.0, 1.0, 1.0, 1.0, 1.0, 1.0, 1.0, 1.0, 1.0, 1.0, 1.0, 1.0, 1.0, 1.0, 1.0, 1.0, 1.0, 1.0, 1.0, 1.0, 1.0, 1.0, 1.0, 1.0, 1.0, 1.0, 1.0, 1.0, 1.0, 1.0, 1.0, 1.0, 1.0, 1.0, 1.0, 1.0, 1.0, 1.0, 1.0, 1.0, 1.0, 1.0, 1.0, 1.0, 1.0, 1.0, 1.0, 1.0, 1.0, 1.0, 1.0, 1.0, 1.0, 1.0, 1.0, 1.0, 1.0, 1.0, 1.0, 1.0, 1.0, 1.0, 1.0, 1.0, 1.0, 1.0, 1.0, 1.0, 1.0, 1.0, 1.0, 1.0, 1.0, 1.0, 1.0, 1.0, 1.0, 1.0, 1.0, 1.0, 1.0, 1.0, 1.0, 1.0, 1.0, 1.0, 1.0, 1.0, 1.0, 1.0, 1.0, 1.0, 1.0, 1.0, 1.0, 1.0, 1.0, 1.0, 1.0, 1.0, 1.0, 1.0, 1.0, 1.0, 1.0, 1.0, 1.0, 1.0, 1.0, 1.0, 1.0, 1.0, 1.0, 1.0, 1.0, 1.0, 1.0, 1.0, 1.0, 1.0, 1.0, 1.0, 1.0, 1.0, 1.0, 1.0, 1.0, 1.0, 1.0, 1.0, 1.0, 1.0, 1.0, 1.0, 1.0, 1.0, 1.0, 1.0, 1.0, 1.0, 1.0, 1.0, 1.0, 1.0, 1.0, 1.0, 1.0, 1.0, 1.0, 1.0, 1.0, 1.0, 1.0, 1.0, 1.0, 1.0, 1.0, 1.0, 1.0, 1.0, 1.0, 1.0, 1.0, 1.0, 1.0, 1.0, 1.0, 1.0, 1.0, 1.0, 1.0, 1.0, 1.0, 1.0, 1.0, 1.0, 1.0, 1.0, 1.0, 1.0, 1.0, 1.0, 1.0, 1.0, 1.0, 1.0, 1.0, 1.0, 1.0, 1.0, 1.0, 1.0, 1.0, 1.0, 1.0, 1.0, 1.0, 1.0, 1.0, 1.0, 1.0, 1.0, 1.0, 1.0, 1.0, 1.0, 1.0, 1.0, 1.0, 1.0, 1.0, 1.0, 1.0, 1.0, 1.0, 1.0, 1.0, 1.0, 1.0, 1.0, 1.0, 1.0, 1.0, 1.0, 1.0, 1.0, 1.0, 1.0, 1.0, 1.0, 1.0, 1.0, 1.0, 1.0, 1.0, 1.0, 1.0, 1.0, 1.0, 1.0, 1.0, 1.0, 1.0, 1.0, 1.0, 1.0, 1.0, 1.0, 1.0, 1.0, 1.0, 1.0, 1.0, 1.0, 1.0, 1.0, 1.0, 1.0, 1.0, 1.0, 1.0, 1.0, 1.0, 1.0, 1.0, 1.0, 1.0, 1.0, 1.0, 1.0, 1.0, 1.0, 1.0, 1.0, 1.0, 1.0, 1.0, 1.0, 1.0, 1.0, 1.0, 1.0, 1.0, 1.0, 1.0, 1.0, 1.0, 1.0, 1.0, 1.0, 1.0, 1.0, 1.0, 1.0, 1.0, 1.0, 1.0, 1.0, 1.0, 1.0, 1.0, 1.0, 1.0, 1.0, 1.0, 1.0, 1.0, 1.0, 1.0, 1.0, 1.0, 1.0, 1.0, 1.0, 1.0, 1.0, 1.0, 1.0, 1.0, 1.0, 1.0, 1.0, 1.0, 1.0, 1.0, 1.0, 1.0, 1.0, 1.0, 1.0, 1.0, 1.0, 1.0, 1.0, 1.0, 1.0, 1.0, 1.0, 1.0, 1.0, 1.0, 1.0, 1.0, 1.0, 1.0, 1.0, 1.0, 1.0, 1.0, 1.0, 1.0, 1.0, 1.0, 1.0, 1.0, 1.0, 1.0, 1.0, 1.0, 1.0, 1.0, 1.0, 1.0, 1.0, 1.0, 1.0, 1.0, 1.0, 1.0, 1.0, 1.0, 1.0, 1.0, 1.0, 1.0, 1.0, 1.0, 1.0, 1.0, 1.0, 1.0, 1.0, 1.0, 1.0, 1.0, 1.0, 1.0, 1.0, 1.0, 1.0, 1.0, 1.0, 1.0, 1.0, 1.0, 1.0, 1.0, 1.0, 1.0, 1.0, 1.0, 1.0, 1.0, 1.0, 1.0, 1.0, 1.0, 1.0, 1.0, 1.0, 1.0, 1.0, 1.0, 1.0, 1.0, 1.0, 1.0, 1.0, 1.0, 1.0, 1.0, 1.0, 1.0, 1.0, 1.0, 1.0, 1.0, 1.0, 1.0, 1.0, 1.0, 1.0, 1.0, 1.0, 1.0, 1.0, 1.0, 1.0, 1.0, 1.0, 1.0, 1.0, 1.0, 1.0, 1.0, 1.0, 1.0, 1.0, 1.0, 1.0, 1.0, 1.0, 1.0, 1.0, 1.0, 1.0, 1.0, 1.0, 1.0, 1.0, 1.0, 1.0, 1.0, 1.0, 1.0, 1.0, 1.0, 1.0, 1.0, 1.0, 1.0, 1.0, 1.0, 1.0, 1.0, 1.0, 1.0, 1.0, 1.0, 1.0, 1.0, 1.0, 1.0, 1.0, 1.0, 1.0, 1.0, 1.0, 1.0, 1.0, 1.0, 1.0, 1.0, 1.0, 1.0, 1.0, 1.0, 1.0, 1.0, 1.0, 1.0, 1.0, 1.0, 1.0, 1.0, 1.0, 1.0, 1.0, 1.0, 1.0, 1.0, 1.0, 1.0, 1.0, 1.0, 1.0, 1.0, 1.0, 1.0, 1.0, 1.0, 1.0, 1.0, 1.0, 1.0, 1.0, 1.0, 1.0, 1.0, 1.0, 1.0, 1.0, 1.0, 1.0, 1.0, 1.0, 1.0, 1.0, 1.0, 1.0, 1.0, 1.0, 1.0, 1.0, 1.0, 1.0, 1.0, 1.0, 1.0, 1.0, 1.0, 1.0, 1.0, 1.0, 1.0, 1.0, 1.0, 1.0, 1.0, 1.0, 1.0, 1.0, 1.0, 1.0, 1.0, 1.0, 1.0, 1.0, 1.0, 1.0, 1.0, 1.0, 1.0, 1.0, 1.0, 1.0, 1.0, 1.0, 1.0, 1.0, 1.0, 1.0, 1.0, 1.0, 1.0, 1.0, 1.0, 1.0, 1.0, 1.0, 1.0, 1.0, 1.0, 1.0, 1.0, 1.0])
me_plane_002.materials.append(mat_basepalette)
me_plane_002.materials.append(None)
me_plane_002.update()

# ---- objects
ob_healcoconut_col = bpy.data.objects.new('HealCoconut-col', me_plane_002)

# ---- transforms, parenting, visibility, modifiers, constraints
ob_healcoconut_col.location = (0.0, 0.0, 0.0)

# ---- collection membership
col_collection.objects.link(ob_healcoconut_col)

# ---- scene / render settings (as saved in the file)
scene.frame_start = 1; scene.frame_end = 250; scene.frame_set(68)
scene.render.engine = 'BLENDER_EEVEE_NEXT'
scene.cycles.sampling_pattern = 'TABULATED_SOBOL'
scene.view_settings.view_transform = 'Filmic'
bpy.context.view_layer.update()

# ---- added for rendering (the .blend has no active camera and no usable light): camera, sun
cam_auto = bpy.data.cameras.new('AutoCamera')
cam_auto.lens = 50.0
cam_auto.sensor_width = 36.0
cam_auto.clip_end = 1000.0
ob_auto_camera = bpy.data.objects.new('AutoCamera', cam_auto)
scene.collection.objects.link(ob_auto_camera)
ob_auto_camera.location = (1.0357, -1.15067, 0.992025)
ob_auto_camera.rotation_euler = (1.09748, -7.21219e-08, 0.694738)
scene.camera = ob_auto_camera
light_auto_sun = bpy.data.lights.new('AutoSun', 'SUN')
light_auto_sun.energy = 3.0
light_auto_sun.angle = 0.0523599
ob_auto_sun = bpy.data.objects.new('AutoSun', light_auto_sun)
scene.collection.objects.link(ob_auto_sun)
ob_auto_sun.rotation_euler = (0.872665, 0.174533, 0.523599)
bpy.context.view_layer.update()
